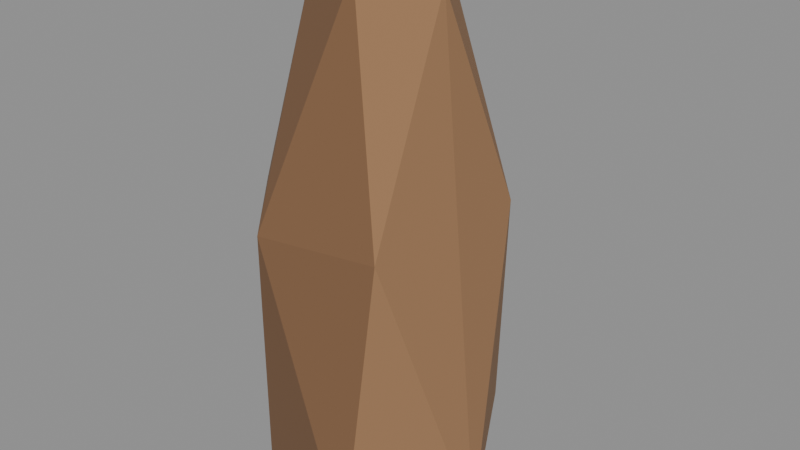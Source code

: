 # Source: rock_tallG.blend  (saved by Blender 5.2.45; exported with 4.5.12 LTS)
import bpy
from mathutils import Matrix  # noqa: F401  (used for matrix-valued properties, if any)

bpy.ops.wm.read_factory_settings(use_empty=True)
scene = bpy.context.scene
scene.name = 'Scene'

# ---- collections
col_col_lowpoly = bpy.data.collections.new('COL_LowPoly'); scene.collection.children.link(col_col_lowpoly)

# ---- images (referenced by path relative to the original .blend; pixels are not part of the script)
import os
ASSET_DIR = os.environ.get("B2B_ASSET_DIR", "")  # directory of the original .blend (textures are referenced by path, not embedded)
HERE = os.path.dirname(os.path.abspath(__file__))  # packed textures are extracted next to this script under _unpacked/

def load_image(name, relpath, width, height, colorspace="sRGB"):
    """Load a texture the original file referenced (path relative to the .blend, or extracted next to this script)."""
    p = next((c for c in (os.path.join(HERE, relpath), os.path.join(ASSET_DIR, relpath)) if relpath and os.path.exists(c)), "")
    if p:
        img = bpy.data.images.load(p, check_existing=True)
        img.name = name
    else:  # same state as the original file: an image datablock whose file is absent (Cycles renders it pink)
        img = bpy.data.images.new(name, width, height)
        img.source = "FILE"
        img.filepath = "//" + (relpath or name)
    img.colorspace_settings.name = colorspace
    return img
img_rock_tallg_basecolor = load_image('rock_tallG_BaseColor', '_unpacked/rock_tallG_BaseColor.8cf2768a.png', 112, 16, 'sRGB')
img_rock_tallg_maskmap = load_image('rock_tallG_MaskMap', '_unpacked/rock_tallG_MaskMap.37e9bd9d.png', 112, 16, 'Non-Color')

# ---- materials (node trees are filled in below, after node groups)
mat_m_rock_tallg = bpy.data.materials.new('M_rock_tallG')

# ---- material node trees
mat_m_rock_tallg.use_nodes = True; mat_m_rock_tallg.node_tree.nodes.clear()
_N = mat_m_rock_tallg.node_tree.nodes; _L = mat_m_rock_tallg.node_tree.links
n0 = _N.new('ShaderNodeBsdfPrincipled'); n0.name = 'Principled BSDF'; n0.location = (-200, 100)
n0.inputs[10].default_value = 0.005
n1 = _N.new('ShaderNodeOutputMaterial'); n1.name = 'Material Output'; n1.location = (200, 100)
n2 = _N.new('ShaderNodeTexImage'); n2.name = 'Image Texture'; n2.location = (0, 0)
n2.image = img_rock_tallg_basecolor
n2.interpolation = 'Closest'
n3 = _N.new('ShaderNodeTexImage'); n3.name = 'Image Texture.001'; n3.location = (0, 0)
n3.image = img_rock_tallg_maskmap
n3.interpolation = 'Closest'
n4 = _N.new('ShaderNodeSeparateColor'); n4.name = 'Separate Color'; n4.location = (0, 0)
n5 = _N.new('ShaderNodeMath'); n5.name = 'Math'; n5.location = (0, 0)
n5.operation = 'SUBTRACT'
n5.inputs[0].default_value = 1.0
_L.new(n0.outputs[0], n1.inputs[0])
_L.new(n2.outputs[0], n0.inputs[0])
_L.new(n3.outputs[0], n4.inputs[0])
_L.new(n4.outputs[0], n0.inputs[1])
_L.new(n3.outputs[1], n5.inputs[1])
_L.new(n5.outputs[0], n0.inputs[2])
n1.is_active_output = True

# ---- meshes
me_rock_tallg = bpy.data.meshes.new('rock_tallG')
me_rock_tallg.from_pydata([(0.1901, -0.03982, 0.0), (0.04175, 0.2227, 0.0), (-0.1607, 0.07952, 0.0), (-0.1273, -0.1235, 0.0), (0.08188, -0.1916, 0.0), (0.137, 0.09553, 0.429), (-0.03017, 0.1953, 0.429), (-0.1672, -0.06127, 0.429), (-0.04824, -0.1955, 0.429), (0.1177, -0.1613, 0.429), (0.002571, 0.1243, 0.7291), (-0.08692, 0.06721, 0.7459), (-0.084, -0.043, 0.7386), (0.04531, -0.1096, 0.7642), (0.104, -0.01549, 0.7395)], [], [(3, 4, 8), (4, 9, 8), (9, 13, 8), (13, 12, 8), (12, 7, 8), (7, 3, 8), (7, 2, 3), (2, 1, 0), (2, 0, 4), (2, 4, 3), (0, 9, 4), (0, 14, 9), (14, 13, 9), (14, 10, 13), (10, 11, 13), (11, 12, 13), (11, 7, 12), (11, 2, 7), (11, 6, 2), (6, 1, 2), (1, 5, 0), (5, 14, 0), (5, 10, 14), (5, 6, 10), (6, 11, 10), (6, 5, 1)])
_uv = me_rock_tallg.uv_layers.new(name='UVMap')
_uv.uv.foreach_set('vector', [0.2143, 0.5, 0.2143, 0.5, 0.2143, 0.5, 0.2143, 0.5, 0.2143, 0.5, 0.2143, 0.5, 0.2143, 0.5, 0.2143, 0.5, 0.2143, 0.5, 0.2143, 0.5, 0.2143, 0.5, 0.2143, 0.5, 0.2143, 0.5, 0.2143, 0.5, 0.2143, 0.5, 0.2143, 0.5, 0.2143, 0.5, 0.2143, 0.5, 0.2143, 0.5, 0.2143, 0.5, 0.2143, 0.5, 0.07143, 0.5, 0.07143, 0.5, 0.07143, 0.5, 0.07143, 0.5, 0.07143, 0.5, 0.07143, 0.5, 0.07143, 0.5, 0.07143, 0.5, 0.07143, 0.5, 0.07143, 0.5, 0.07143, 0.5, 0.07143, 0.5, 0.07143, 0.5, 0.07143, 0.5, 0.07143, 0.5, 0.07143, 0.5, 0.07143, 0.5, 0.07143, 0.5, 0.3571, 0.5, 0.3571, 0.5, 0.3571, 0.5, 0.3571, 0.5, 0.3571, 0.5, 0.3571, 0.5, 0.3571, 0.5, 0.3571, 0.5, 0.3571, 0.5, 0.2143, 0.5, 0.2143, 0.5, 0.2143, 0.5, 0.07143, 0.5, 0.07143, 0.5, 0.07143, 0.5, 0.07143, 0.5, 0.07143, 0.5, 0.07143, 0.5, 0.07143, 0.5, 0.07143, 0.5, 0.07143, 0.5, 0.07143, 0.5, 0.07143, 0.5, 0.07143, 0.5, 0.07143, 0.5, 0.07143, 0.5, 0.07143, 0.5, 0.07143, 0.5, 0.07143, 0.5, 0.07143, 0.5, 0.07143, 0.5, 0.07143, 0.5, 0.07143, 0.5, 0.07143, 0.5, 0.07143, 0.5, 0.07143, 0.5, 0.07143, 0.5, 0.07143, 0.5, 0.07143, 0.5])
me_rock_tallg.materials.append(mat_m_rock_tallg)
me_rock_tallg.update()

# ---- objects
ob_rock_tallg = bpy.data.objects.new('rock_tallG', me_rock_tallg)

# ---- transforms, parenting, visibility, modifiers, constraints
ob_rock_tallg.location = (0.0, 0.0, 0.0)

# ---- collection membership
col_col_lowpoly.objects.link(ob_rock_tallg)

# ---- scene / render settings (as saved in the file)
scene.frame_start = 1; scene.frame_end = 250; scene.frame_set(1)
scene.render.engine = 'BLENDER_EEVEE_NEXT'
scene.render.bake_bias = 0.0
scene.render.bake_samples = 0
scene.render.compositor_device = 'GPU'
scene.eevee.use_volume_custom_range = False
scene.eevee.fast_gi_thickness_near = 0.1
scene.eevee.fast_gi_thickness_far = 0.0
scene.eevee.ray_tracing_options.screen_trace_thickness = 0.1
bpy.context.view_layer.update()

# ---- added for rendering (the .blend has no active camera and no usable light): camera, sun + grey world if the file has none
cam_auto = bpy.data.cameras.new('AutoCamera')
cam_auto.lens = 50.0
cam_auto.sensor_width = 36.0
cam_auto.clip_end = 1000.0
ob_auto_camera = bpy.data.objects.new('AutoCamera', cam_auto)
scene.collection.objects.link(ob_auto_camera)
ob_auto_camera.location = (0.882631, -1.03179, 1.07905)
ob_auto_camera.rotation_euler = (1.09748, -7.21219e-08, 0.694738)
scene.camera = ob_auto_camera
light_auto_sun = bpy.data.lights.new('AutoSun', 'SUN')
light_auto_sun.energy = 3.0
light_auto_sun.angle = 0.0523599
ob_auto_sun = bpy.data.objects.new('AutoSun', light_auto_sun)
scene.collection.objects.link(ob_auto_sun)
ob_auto_sun.rotation_euler = (0.872665, 0.174533, 0.523599)
if scene.world is None:
    world_auto = bpy.data.worlds.new('AutoWorld')
    world_auto.color = (0.3, 0.3, 0.3)
    scene.world = world_auto
bpy.context.view_layer.update()
